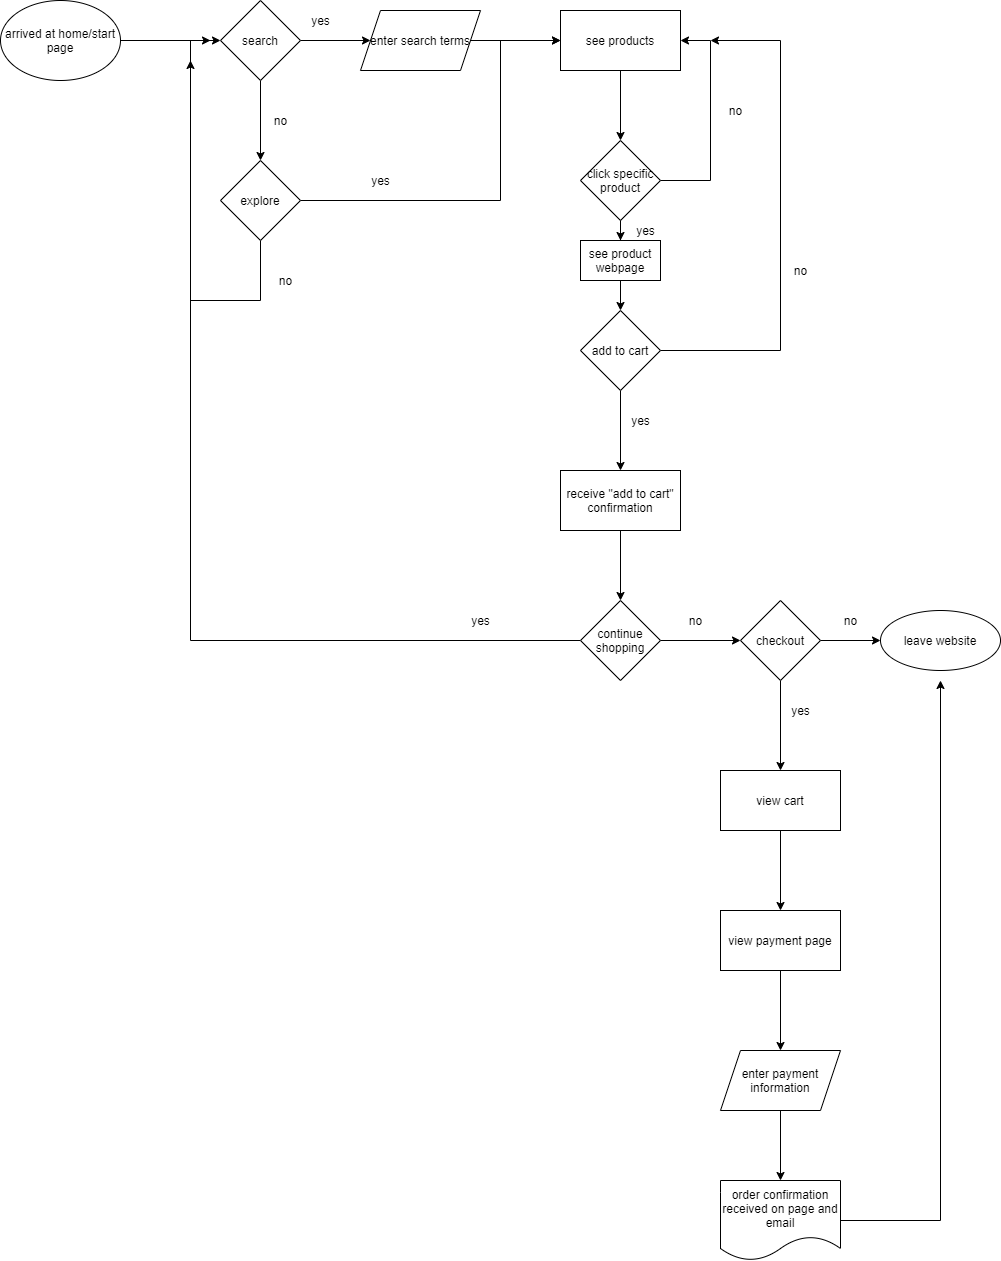

The diagram above was exported from draw.io. Its source (the exported page's mxGraphModel, read from the mxfile embedded in the PNG):
<mxGraphModel dx="3274" dy="762" grid="1" gridSize="10" guides="1" tooltips="1" connect="1" arrows="1" fold="1" page="1" pageScale="1" pageWidth="850" pageHeight="1100" math="0" shadow="0">
  <root>
    <mxCell id="0" />
    <mxCell id="1" parent="0" />
    <mxCell id="5" value="" style="edgeStyle=orthogonalEdgeStyle;rounded=0;orthogonalLoop=1;jettySize=auto;html=1;" edge="1" parent="1" source="3" target="4">
      <mxGeometry relative="1" as="geometry" />
    </mxCell>
    <mxCell id="3" value="arrived at home/start page" style="ellipse;whiteSpace=wrap;html=1;" vertex="1" parent="1">
      <mxGeometry x="-1370" y="40" width="120" height="80" as="geometry" />
    </mxCell>
    <mxCell id="7" value="" style="edgeStyle=orthogonalEdgeStyle;rounded=0;orthogonalLoop=1;jettySize=auto;html=1;" edge="1" parent="1" source="4" target="6">
      <mxGeometry relative="1" as="geometry" />
    </mxCell>
    <mxCell id="9" value="" style="edgeStyle=orthogonalEdgeStyle;rounded=0;orthogonalLoop=1;jettySize=auto;html=1;" edge="1" parent="1" source="4" target="8">
      <mxGeometry relative="1" as="geometry" />
    </mxCell>
    <mxCell id="4" value="search" style="rhombus;whiteSpace=wrap;html=1;" vertex="1" parent="1">
      <mxGeometry x="-1150" y="40" width="80" height="80" as="geometry" />
    </mxCell>
    <mxCell id="57" style="edgeStyle=orthogonalEdgeStyle;rounded=0;orthogonalLoop=1;jettySize=auto;html=1;entryX=0;entryY=0.5;entryDx=0;entryDy=0;" edge="1" parent="1" source="6" target="10">
      <mxGeometry relative="1" as="geometry">
        <Array as="points">
          <mxPoint x="-870" y="240" />
          <mxPoint x="-870" y="80" />
        </Array>
      </mxGeometry>
    </mxCell>
    <mxCell id="59" style="edgeStyle=orthogonalEdgeStyle;rounded=0;orthogonalLoop=1;jettySize=auto;html=1;exitX=0.5;exitY=1;exitDx=0;exitDy=0;" edge="1" parent="1" source="6">
      <mxGeometry relative="1" as="geometry">
        <mxPoint x="-1180" y="100" as="targetPoint" />
        <Array as="points">
          <mxPoint x="-1110" y="340" />
          <mxPoint x="-1180" y="340" />
        </Array>
      </mxGeometry>
    </mxCell>
    <mxCell id="6" value="explore" style="rhombus;whiteSpace=wrap;html=1;" vertex="1" parent="1">
      <mxGeometry x="-1150" y="200" width="80" height="80" as="geometry" />
    </mxCell>
    <mxCell id="11" value="" style="edgeStyle=orthogonalEdgeStyle;rounded=0;orthogonalLoop=1;jettySize=auto;html=1;" edge="1" parent="1" source="8" target="10">
      <mxGeometry relative="1" as="geometry" />
    </mxCell>
    <mxCell id="8" value="enter search terms" style="shape=parallelogram;perimeter=parallelogramPerimeter;whiteSpace=wrap;html=1;fixedSize=1;" vertex="1" parent="1">
      <mxGeometry x="-1010" y="50" width="120" height="60" as="geometry" />
    </mxCell>
    <mxCell id="13" value="" style="edgeStyle=orthogonalEdgeStyle;rounded=0;orthogonalLoop=1;jettySize=auto;html=1;" edge="1" parent="1" source="10" target="12">
      <mxGeometry relative="1" as="geometry" />
    </mxCell>
    <mxCell id="10" value="see products" style="whiteSpace=wrap;html=1;" vertex="1" parent="1">
      <mxGeometry x="-810" y="50" width="120" height="60" as="geometry" />
    </mxCell>
    <mxCell id="15" value="" style="edgeStyle=orthogonalEdgeStyle;rounded=0;orthogonalLoop=1;jettySize=auto;html=1;" edge="1" parent="1" source="12">
      <mxGeometry relative="1" as="geometry">
        <mxPoint x="-750" y="280" as="targetPoint" />
      </mxGeometry>
    </mxCell>
    <mxCell id="38" style="edgeStyle=orthogonalEdgeStyle;rounded=0;orthogonalLoop=1;jettySize=auto;html=1;exitX=1;exitY=0.5;exitDx=0;exitDy=0;entryX=1;entryY=0.5;entryDx=0;entryDy=0;" edge="1" parent="1" source="12" target="10">
      <mxGeometry relative="1" as="geometry">
        <mxPoint x="-680" y="80" as="targetPoint" />
        <Array as="points">
          <mxPoint x="-660" y="220" />
          <mxPoint x="-660" y="80" />
        </Array>
      </mxGeometry>
    </mxCell>
    <mxCell id="12" value="click specific product" style="rhombus;whiteSpace=wrap;html=1;" vertex="1" parent="1">
      <mxGeometry x="-790" y="180" width="80" height="80" as="geometry" />
    </mxCell>
    <mxCell id="17" value="" style="edgeStyle=orthogonalEdgeStyle;rounded=0;orthogonalLoop=1;jettySize=auto;html=1;" edge="1" parent="1" source="14" target="16">
      <mxGeometry relative="1" as="geometry" />
    </mxCell>
    <mxCell id="41" style="edgeStyle=orthogonalEdgeStyle;rounded=0;orthogonalLoop=1;jettySize=auto;html=1;" edge="1" parent="1" source="14">
      <mxGeometry relative="1" as="geometry">
        <mxPoint x="-660" y="80" as="targetPoint" />
        <Array as="points">
          <mxPoint x="-590" y="390" />
          <mxPoint x="-590" y="80" />
        </Array>
      </mxGeometry>
    </mxCell>
    <mxCell id="14" value="add to cart" style="rhombus;whiteSpace=wrap;html=1;" vertex="1" parent="1">
      <mxGeometry x="-790" y="350" width="80" height="80" as="geometry" />
    </mxCell>
    <mxCell id="19" value="" style="edgeStyle=orthogonalEdgeStyle;rounded=0;orthogonalLoop=1;jettySize=auto;html=1;" edge="1" parent="1" source="16" target="18">
      <mxGeometry relative="1" as="geometry" />
    </mxCell>
    <mxCell id="16" value="receive &quot;add to cart&quot; confirmation" style="whiteSpace=wrap;html=1;" vertex="1" parent="1">
      <mxGeometry x="-810" y="510" width="120" height="60" as="geometry" />
    </mxCell>
    <mxCell id="21" value="" style="edgeStyle=orthogonalEdgeStyle;rounded=0;orthogonalLoop=1;jettySize=auto;html=1;" edge="1" parent="1" source="18" target="20">
      <mxGeometry relative="1" as="geometry" />
    </mxCell>
    <mxCell id="34" style="edgeStyle=orthogonalEdgeStyle;rounded=0;orthogonalLoop=1;jettySize=auto;html=1;" edge="1" parent="1" source="18">
      <mxGeometry relative="1" as="geometry">
        <mxPoint x="-1160" y="80" as="targetPoint" />
        <Array as="points">
          <mxPoint x="-1180" y="680" />
          <mxPoint x="-1180" y="80" />
        </Array>
      </mxGeometry>
    </mxCell>
    <mxCell id="18" value="continue shopping" style="rhombus;whiteSpace=wrap;html=1;" vertex="1" parent="1">
      <mxGeometry x="-790" y="640" width="80" height="80" as="geometry" />
    </mxCell>
    <mxCell id="23" value="" style="edgeStyle=orthogonalEdgeStyle;rounded=0;orthogonalLoop=1;jettySize=auto;html=1;" edge="1" parent="1" source="20" target="22">
      <mxGeometry relative="1" as="geometry" />
    </mxCell>
    <mxCell id="25" value="" style="edgeStyle=orthogonalEdgeStyle;rounded=0;orthogonalLoop=1;jettySize=auto;html=1;" edge="1" parent="1" source="20">
      <mxGeometry relative="1" as="geometry">
        <mxPoint x="-590.0000000000005" y="810" as="targetPoint" />
      </mxGeometry>
    </mxCell>
    <mxCell id="20" value="checkout" style="rhombus;whiteSpace=wrap;html=1;" vertex="1" parent="1">
      <mxGeometry x="-630" y="640" width="80" height="80" as="geometry" />
    </mxCell>
    <mxCell id="22" value="leave website" style="ellipse;whiteSpace=wrap;html=1;" vertex="1" parent="1">
      <mxGeometry x="-490" y="650" width="120" height="60" as="geometry" />
    </mxCell>
    <mxCell id="27" value="" style="edgeStyle=orthogonalEdgeStyle;rounded=0;orthogonalLoop=1;jettySize=auto;html=1;" edge="1" parent="1" target="26">
      <mxGeometry relative="1" as="geometry">
        <mxPoint x="-590.0000000000005" y="870" as="sourcePoint" />
      </mxGeometry>
    </mxCell>
    <mxCell id="29" value="" style="edgeStyle=orthogonalEdgeStyle;rounded=0;orthogonalLoop=1;jettySize=auto;html=1;" edge="1" parent="1" source="26" target="28">
      <mxGeometry relative="1" as="geometry" />
    </mxCell>
    <mxCell id="26" value="view payment page" style="whiteSpace=wrap;html=1;" vertex="1" parent="1">
      <mxGeometry x="-650" y="950" width="120" height="60" as="geometry" />
    </mxCell>
    <mxCell id="32" value="" style="edgeStyle=orthogonalEdgeStyle;rounded=0;orthogonalLoop=1;jettySize=auto;html=1;" edge="1" parent="1" source="28" target="31">
      <mxGeometry relative="1" as="geometry" />
    </mxCell>
    <mxCell id="28" value="enter payment information" style="shape=parallelogram;perimeter=parallelogramPerimeter;whiteSpace=wrap;html=1;fixedSize=1;" vertex="1" parent="1">
      <mxGeometry x="-650" y="1090" width="120" height="60" as="geometry" />
    </mxCell>
    <mxCell id="30" value="view cart" style="rounded=0;whiteSpace=wrap;html=1;" vertex="1" parent="1">
      <mxGeometry x="-650" y="810" width="120" height="60" as="geometry" />
    </mxCell>
    <mxCell id="33" style="edgeStyle=orthogonalEdgeStyle;rounded=0;orthogonalLoop=1;jettySize=auto;html=1;" edge="1" parent="1" source="31">
      <mxGeometry relative="1" as="geometry">
        <mxPoint x="-430" y="720" as="targetPoint" />
      </mxGeometry>
    </mxCell>
    <mxCell id="31" value="order confirmation received on page and email" style="shape=document;whiteSpace=wrap;html=1;boundedLbl=1;" vertex="1" parent="1">
      <mxGeometry x="-650" y="1220" width="120" height="80" as="geometry" />
    </mxCell>
    <mxCell id="37" style="edgeStyle=orthogonalEdgeStyle;rounded=0;orthogonalLoop=1;jettySize=auto;html=1;entryX=0.5;entryY=0;entryDx=0;entryDy=0;" edge="1" parent="1" source="36" target="14">
      <mxGeometry relative="1" as="geometry" />
    </mxCell>
    <mxCell id="36" value="see product webpage" style="rounded=0;whiteSpace=wrap;html=1;" vertex="1" parent="1">
      <mxGeometry x="-790" y="280" width="80" height="40" as="geometry" />
    </mxCell>
    <mxCell id="39" value="yes&lt;br&gt;" style="text;html=1;align=center;verticalAlign=middle;resizable=0;points=[];autosize=1;strokeColor=none;" vertex="1" parent="1">
      <mxGeometry x="-740" y="260" width="30" height="20" as="geometry" />
    </mxCell>
    <mxCell id="40" value="no" style="text;html=1;align=center;verticalAlign=middle;resizable=0;points=[];autosize=1;strokeColor=none;" vertex="1" parent="1">
      <mxGeometry x="-650" y="140" width="30" height="20" as="geometry" />
    </mxCell>
    <mxCell id="42" value="no" style="text;html=1;align=center;verticalAlign=middle;resizable=0;points=[];autosize=1;strokeColor=none;" vertex="1" parent="1">
      <mxGeometry x="-585" y="300" width="30" height="20" as="geometry" />
    </mxCell>
    <mxCell id="44" value="yes" style="text;html=1;align=center;verticalAlign=middle;resizable=0;points=[];autosize=1;strokeColor=none;" vertex="1" parent="1">
      <mxGeometry x="-745" y="450" width="30" height="20" as="geometry" />
    </mxCell>
    <mxCell id="46" value="yes" style="text;html=1;align=center;verticalAlign=middle;resizable=0;points=[];autosize=1;strokeColor=none;" vertex="1" parent="1">
      <mxGeometry x="-905" y="650" width="30" height="20" as="geometry" />
    </mxCell>
    <mxCell id="47" value="no&lt;br&gt;" style="text;html=1;align=center;verticalAlign=middle;resizable=0;points=[];autosize=1;strokeColor=none;" vertex="1" parent="1">
      <mxGeometry x="-690" y="650" width="30" height="20" as="geometry" />
    </mxCell>
    <mxCell id="50" value="no" style="text;html=1;align=center;verticalAlign=middle;resizable=0;points=[];autosize=1;strokeColor=none;" vertex="1" parent="1">
      <mxGeometry x="-535" y="650" width="30" height="20" as="geometry" />
    </mxCell>
    <mxCell id="51" value="yes" style="text;html=1;align=center;verticalAlign=middle;resizable=0;points=[];autosize=1;strokeColor=none;" vertex="1" parent="1">
      <mxGeometry x="-585" y="740" width="30" height="20" as="geometry" />
    </mxCell>
    <mxCell id="55" value="yes" style="text;html=1;align=center;verticalAlign=middle;resizable=0;points=[];autosize=1;strokeColor=none;" vertex="1" parent="1">
      <mxGeometry x="-1065" y="50" width="30" height="20" as="geometry" />
    </mxCell>
    <mxCell id="56" value="no" style="text;html=1;align=center;verticalAlign=middle;resizable=0;points=[];autosize=1;strokeColor=none;" vertex="1" parent="1">
      <mxGeometry x="-1105" y="150" width="30" height="20" as="geometry" />
    </mxCell>
    <mxCell id="58" value="yes" style="text;html=1;align=center;verticalAlign=middle;resizable=0;points=[];autosize=1;strokeColor=none;" vertex="1" parent="1">
      <mxGeometry x="-1005" y="210" width="30" height="20" as="geometry" />
    </mxCell>
    <mxCell id="60" value="no" style="text;html=1;align=center;verticalAlign=middle;resizable=0;points=[];autosize=1;strokeColor=none;" vertex="1" parent="1">
      <mxGeometry x="-1100" y="310" width="30" height="20" as="geometry" />
    </mxCell>
  </root>
</mxGraphModel>